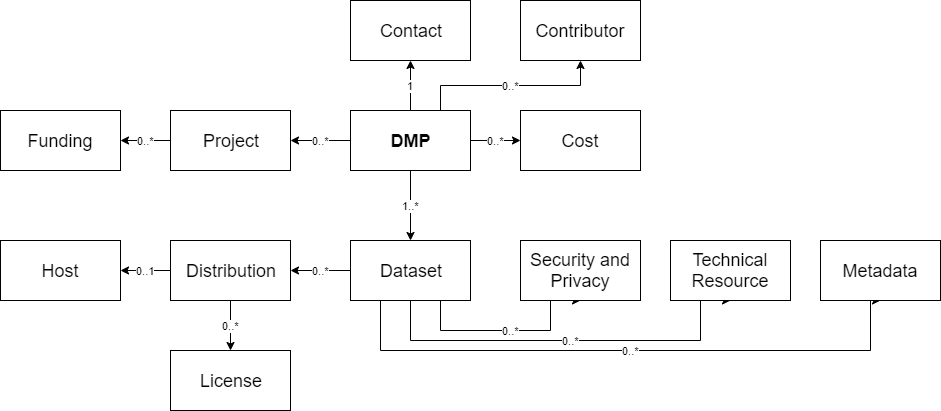

The diagram above was exported from draw.io. Its source (the exported page's mxGraphModel, read from the mxfile embedded in the PNG):
<mxGraphModel dx="2209" dy="915" grid="1" gridSize="10" guides="1" tooltips="1" connect="1" arrows="1" fold="1" page="1" pageScale="1" pageWidth="827" pageHeight="1169" math="0" shadow="0">
  <root>
    <mxCell id="0" />
    <mxCell id="1" parent="0" />
    <mxCell id="Gxe_b17UPSIwrRvWmbtQ-1" value="&lt;font style=&quot;font-size: 18px&quot;&gt;License&lt;/font&gt;" style="rounded=0;whiteSpace=wrap;html=1;" vertex="1" parent="1">
      <mxGeometry x="140" y="370" width="120" height="60" as="geometry" />
    </mxCell>
    <mxCell id="Gxe_b17UPSIwrRvWmbtQ-2" value="&lt;font style=&quot;font-size: 18px&quot;&gt;Host&lt;/font&gt;" style="rounded=0;whiteSpace=wrap;html=1;" vertex="1" parent="1">
      <mxGeometry x="-30" y="260" width="120" height="60" as="geometry" />
    </mxCell>
    <mxCell id="Gxe_b17UPSIwrRvWmbtQ-20" value="0..*" style="edgeStyle=orthogonalEdgeStyle;rounded=0;orthogonalLoop=1;jettySize=auto;html=1;exitX=0.5;exitY=1;exitDx=0;exitDy=0;entryX=0.5;entryY=0;entryDx=0;entryDy=0;" edge="1" parent="1" source="Gxe_b17UPSIwrRvWmbtQ-3" target="Gxe_b17UPSIwrRvWmbtQ-1">
      <mxGeometry relative="1" as="geometry" />
    </mxCell>
    <mxCell id="Gxe_b17UPSIwrRvWmbtQ-21" value="0..1" style="edgeStyle=orthogonalEdgeStyle;rounded=0;orthogonalLoop=1;jettySize=auto;html=1;exitX=0;exitY=0.5;exitDx=0;exitDy=0;entryX=1;entryY=0.5;entryDx=0;entryDy=0;" edge="1" parent="1" source="Gxe_b17UPSIwrRvWmbtQ-3" target="Gxe_b17UPSIwrRvWmbtQ-2">
      <mxGeometry relative="1" as="geometry" />
    </mxCell>
    <mxCell id="Gxe_b17UPSIwrRvWmbtQ-3" value="&lt;font style=&quot;font-size: 18px&quot;&gt;Distribution&lt;/font&gt;" style="rounded=0;whiteSpace=wrap;html=1;" vertex="1" parent="1">
      <mxGeometry x="140" y="260" width="120" height="60" as="geometry" />
    </mxCell>
    <mxCell id="Gxe_b17UPSIwrRvWmbtQ-19" value="0..*" style="edgeStyle=orthogonalEdgeStyle;rounded=0;orthogonalLoop=1;jettySize=auto;html=1;exitX=0;exitY=0.5;exitDx=0;exitDy=0;entryX=1;entryY=0.5;entryDx=0;entryDy=0;" edge="1" parent="1" source="Gxe_b17UPSIwrRvWmbtQ-4" target="Gxe_b17UPSIwrRvWmbtQ-3">
      <mxGeometry relative="1" as="geometry" />
    </mxCell>
    <mxCell id="Gxe_b17UPSIwrRvWmbtQ-23" value="0..*" style="edgeStyle=orthogonalEdgeStyle;rounded=0;orthogonalLoop=1;jettySize=auto;html=1;exitX=0.5;exitY=1;exitDx=0;exitDy=0;entryX=0.5;entryY=1;entryDx=0;entryDy=0;" edge="1" parent="1" source="Gxe_b17UPSIwrRvWmbtQ-4" target="Gxe_b17UPSIwrRvWmbtQ-12">
      <mxGeometry relative="1" as="geometry">
        <Array as="points">
          <mxPoint x="380" y="360" />
          <mxPoint x="670" y="360" />
        </Array>
      </mxGeometry>
    </mxCell>
    <mxCell id="Gxe_b17UPSIwrRvWmbtQ-24" value="0..*" style="edgeStyle=orthogonalEdgeStyle;rounded=0;orthogonalLoop=1;jettySize=auto;html=1;exitX=0.25;exitY=1;exitDx=0;exitDy=0;entryX=0.5;entryY=1;entryDx=0;entryDy=0;" edge="1" parent="1" source="Gxe_b17UPSIwrRvWmbtQ-4" target="Gxe_b17UPSIwrRvWmbtQ-13">
      <mxGeometry relative="1" as="geometry">
        <Array as="points">
          <mxPoint x="350" y="370" />
          <mxPoint x="840" y="370" />
        </Array>
      </mxGeometry>
    </mxCell>
    <mxCell id="Gxe_b17UPSIwrRvWmbtQ-25" value="0..*" style="edgeStyle=orthogonalEdgeStyle;rounded=0;orthogonalLoop=1;jettySize=auto;html=1;exitX=0.75;exitY=1;exitDx=0;exitDy=0;entryX=0.5;entryY=1;entryDx=0;entryDy=0;" edge="1" parent="1" source="Gxe_b17UPSIwrRvWmbtQ-4" target="Gxe_b17UPSIwrRvWmbtQ-11">
      <mxGeometry relative="1" as="geometry">
        <Array as="points">
          <mxPoint x="410" y="350" />
          <mxPoint x="520" y="350" />
        </Array>
      </mxGeometry>
    </mxCell>
    <mxCell id="Gxe_b17UPSIwrRvWmbtQ-4" value="&lt;font style=&quot;font-size: 18px&quot;&gt;Dataset&lt;/font&gt;" style="rounded=0;whiteSpace=wrap;html=1;" vertex="1" parent="1">
      <mxGeometry x="320" y="260" width="120" height="60" as="geometry" />
    </mxCell>
    <mxCell id="Gxe_b17UPSIwrRvWmbtQ-5" value="&lt;font style=&quot;font-size: 18px&quot;&gt;Contributor&lt;br&gt;&lt;/font&gt;" style="rounded=0;whiteSpace=wrap;html=1;" vertex="1" parent="1">
      <mxGeometry x="490" y="20" width="120" height="60" as="geometry" />
    </mxCell>
    <mxCell id="Gxe_b17UPSIwrRvWmbtQ-6" value="&lt;font style=&quot;font-size: 18px&quot;&gt;Cost&lt;/font&gt;" style="rounded=0;whiteSpace=wrap;html=1;" vertex="1" parent="1">
      <mxGeometry x="490" y="130" width="120" height="60" as="geometry" />
    </mxCell>
    <mxCell id="Gxe_b17UPSIwrRvWmbtQ-7" value="&lt;font style=&quot;font-size: 18px&quot;&gt;Funding&lt;/font&gt;" style="rounded=0;whiteSpace=wrap;html=1;" vertex="1" parent="1">
      <mxGeometry x="-30" y="130" width="120" height="60" as="geometry" />
    </mxCell>
    <mxCell id="Gxe_b17UPSIwrRvWmbtQ-17" value="0..*" style="edgeStyle=orthogonalEdgeStyle;rounded=0;orthogonalLoop=1;jettySize=auto;html=1;exitX=0;exitY=0.5;exitDx=0;exitDy=0;entryX=1;entryY=0.5;entryDx=0;entryDy=0;" edge="1" parent="1" source="Gxe_b17UPSIwrRvWmbtQ-8" target="Gxe_b17UPSIwrRvWmbtQ-7">
      <mxGeometry relative="1" as="geometry" />
    </mxCell>
    <mxCell id="Gxe_b17UPSIwrRvWmbtQ-8" value="&lt;font style=&quot;font-size: 18px&quot;&gt;Project&lt;br&gt;&lt;/font&gt;" style="rounded=0;whiteSpace=wrap;html=1;" vertex="1" parent="1">
      <mxGeometry x="140" y="130" width="120" height="60" as="geometry" />
    </mxCell>
    <mxCell id="Gxe_b17UPSIwrRvWmbtQ-9" value="&lt;font style=&quot;font-size: 18px&quot;&gt;Contact&lt;br&gt;&lt;/font&gt;" style="rounded=0;whiteSpace=wrap;html=1;" vertex="1" parent="1">
      <mxGeometry x="320" y="20" width="120" height="60" as="geometry" />
    </mxCell>
    <mxCell id="Gxe_b17UPSIwrRvWmbtQ-14" value="1" style="edgeStyle=orthogonalEdgeStyle;rounded=0;orthogonalLoop=1;jettySize=auto;html=1;exitX=0.5;exitY=0;exitDx=0;exitDy=0;entryX=0.5;entryY=1;entryDx=0;entryDy=0;" edge="1" parent="1" source="Gxe_b17UPSIwrRvWmbtQ-10" target="Gxe_b17UPSIwrRvWmbtQ-9">
      <mxGeometry relative="1" as="geometry" />
    </mxCell>
    <mxCell id="Gxe_b17UPSIwrRvWmbtQ-15" value="0..*" style="edgeStyle=orthogonalEdgeStyle;rounded=0;orthogonalLoop=1;jettySize=auto;html=1;exitX=1;exitY=0.5;exitDx=0;exitDy=0;entryX=0;entryY=0.5;entryDx=0;entryDy=0;" edge="1" parent="1" source="Gxe_b17UPSIwrRvWmbtQ-10" target="Gxe_b17UPSIwrRvWmbtQ-6">
      <mxGeometry relative="1" as="geometry" />
    </mxCell>
    <mxCell id="Gxe_b17UPSIwrRvWmbtQ-16" value="0..*" style="edgeStyle=orthogonalEdgeStyle;rounded=0;orthogonalLoop=1;jettySize=auto;html=1;exitX=0;exitY=0.5;exitDx=0;exitDy=0;entryX=1;entryY=0.5;entryDx=0;entryDy=0;" edge="1" parent="1" source="Gxe_b17UPSIwrRvWmbtQ-10" target="Gxe_b17UPSIwrRvWmbtQ-8">
      <mxGeometry relative="1" as="geometry" />
    </mxCell>
    <mxCell id="Gxe_b17UPSIwrRvWmbtQ-18" value="1..*" style="edgeStyle=orthogonalEdgeStyle;rounded=0;orthogonalLoop=1;jettySize=auto;html=1;exitX=0.5;exitY=1;exitDx=0;exitDy=0;entryX=0.5;entryY=0;entryDx=0;entryDy=0;" edge="1" parent="1" source="Gxe_b17UPSIwrRvWmbtQ-10" target="Gxe_b17UPSIwrRvWmbtQ-4">
      <mxGeometry relative="1" as="geometry" />
    </mxCell>
    <mxCell id="Gxe_b17UPSIwrRvWmbtQ-26" value="0..*" style="edgeStyle=orthogonalEdgeStyle;rounded=0;orthogonalLoop=1;jettySize=auto;html=1;exitX=0.75;exitY=0;exitDx=0;exitDy=0;entryX=0.5;entryY=1;entryDx=0;entryDy=0;" edge="1" parent="1" source="Gxe_b17UPSIwrRvWmbtQ-10" target="Gxe_b17UPSIwrRvWmbtQ-5">
      <mxGeometry relative="1" as="geometry" />
    </mxCell>
    <mxCell id="Gxe_b17UPSIwrRvWmbtQ-10" value="&lt;font style=&quot;font-size: 18px&quot;&gt;&lt;b&gt;DMP&lt;/b&gt;&lt;/font&gt;" style="rounded=0;whiteSpace=wrap;html=1;" vertex="1" parent="1">
      <mxGeometry x="320" y="130" width="120" height="60" as="geometry" />
    </mxCell>
    <mxCell id="Gxe_b17UPSIwrRvWmbtQ-11" value="&lt;font style=&quot;font-size: 18px&quot;&gt;Security and Privacy&lt;/font&gt;" style="rounded=0;whiteSpace=wrap;html=1;" vertex="1" parent="1">
      <mxGeometry x="490" y="260" width="120" height="60" as="geometry" />
    </mxCell>
    <mxCell id="Gxe_b17UPSIwrRvWmbtQ-12" value="&lt;font style=&quot;font-size: 18px&quot;&gt;Technical Resource&lt;/font&gt;" style="rounded=0;whiteSpace=wrap;html=1;" vertex="1" parent="1">
      <mxGeometry x="640" y="260" width="120" height="60" as="geometry" />
    </mxCell>
    <mxCell id="Gxe_b17UPSIwrRvWmbtQ-13" value="&lt;font style=&quot;font-size: 18px&quot;&gt;Metadata&lt;/font&gt;" style="rounded=0;whiteSpace=wrap;html=1;" vertex="1" parent="1">
      <mxGeometry x="790" y="260" width="120" height="60" as="geometry" />
    </mxCell>
  </root>
</mxGraphModel>